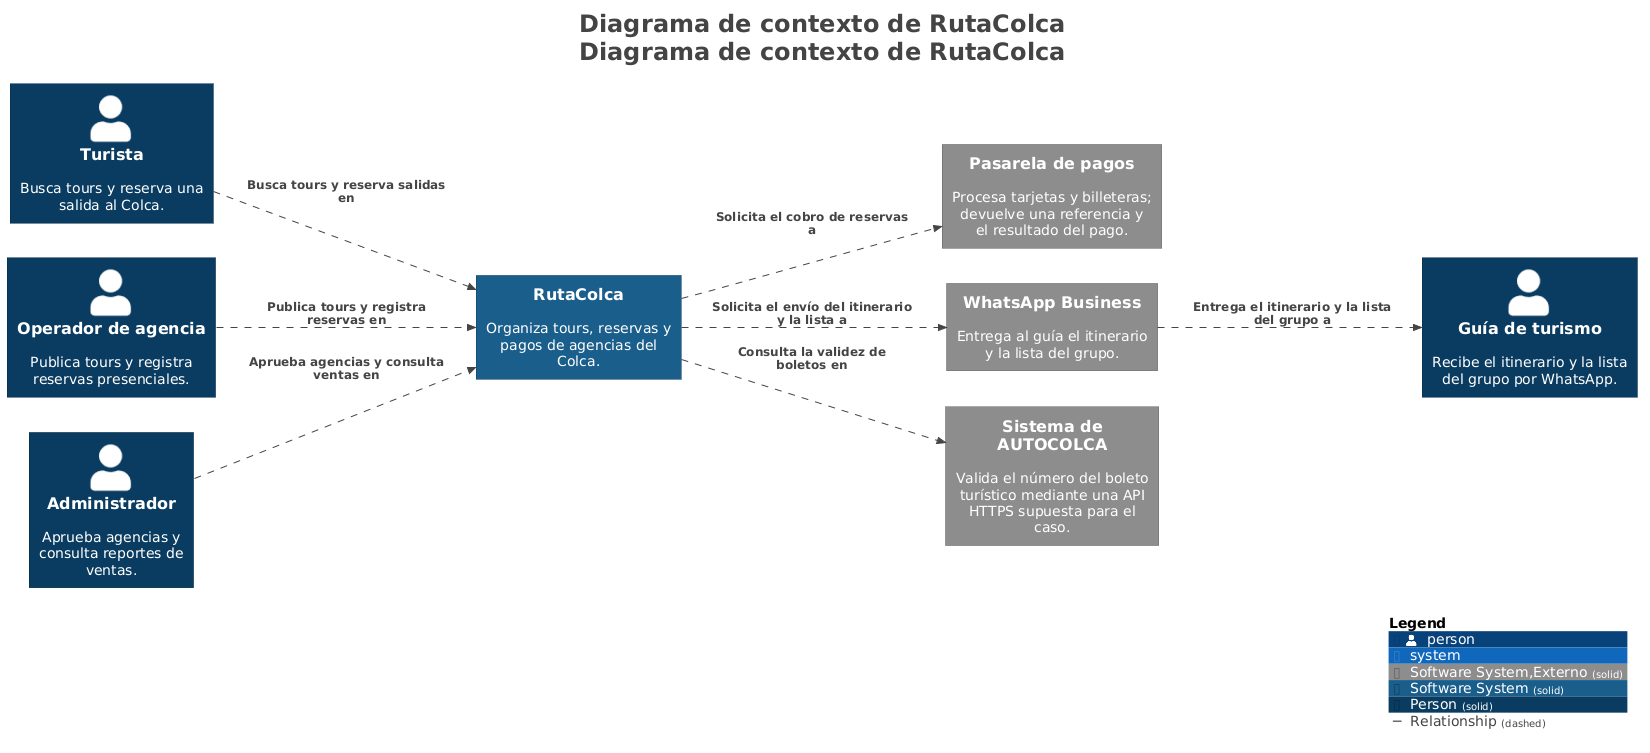

The diagram above was rendered by PlantUML. Its source (embedded in the PNG):
@startuml
title <size:24>Diagrama de contexto de RutaColca</size>\n<size:24>Diagrama de contexto de RutaColca</size>

set separator none
left to right direction

<style>
  root {
    BackgroundColor: #ffffff
    FontColor: #444444
  }
</style>

!include <C4/C4>
!include <C4/C4_Context>

AddElementTag("Software System,Externo", $bgColor="#8c8c8c", $borderColor="#626262", $fontColor="#ffffff", $sprite="", $shadowing="", $borderStyle="solid")
AddElementTag("Software System", $bgColor="#1b5e8b", $borderColor="#124161", $fontColor="#ffffff", $sprite="", $shadowing="", $borderStyle="solid")
AddElementTag("Person", $bgColor="#0b3d62", $borderColor="#072a44", $fontColor="#ffffff", $sprite="", $shadowing="", $borderStyle="solid")

AddRelTag("Relationship", $textColor="#444444", $lineColor="#444444", $lineStyle = DashedLine())

Person(Turista, "Turista", $descr="Busca tours y reserva una salida al Colca.", $tags="Person", $link="")
System(Pasareladepagos, "Pasarela de pagos", $descr="Procesa tarjetas y billeteras; devuelve una referencia y el resultado del pago.", $tags="Software System,Externo", $link="")
System(WhatsAppBusiness, "WhatsApp Business", $descr="Entrega al guía el itinerario y la lista del grupo.", $tags="Software System,Externo", $link="")
System(SistemadeAUTOCOLCA, "Sistema de AUTOCOLCA", $descr="Valida el número del boleto turístico mediante una API HTTPS supuesta para el caso.", $tags="Software System,Externo", $link="")
Person(Operadordeagencia, "Operador de agencia", $descr="Publica tours y registra reservas presenciales.", $tags="Person", $link="")
Person(Guíadeturismo, "Guía de turismo", $descr="Recibe el itinerario y la lista del grupo por WhatsApp.", $tags="Person", $link="")
Person(Administrador, "Administrador", $descr="Aprueba agencias y consulta reportes de ventas.", $tags="Person", $link="")
System(RutaColca, "RutaColca", $descr="Organiza tours, reservas y pagos de agencias del Colca.", $tags="Software System", $link="")

Rel(Turista, RutaColca, "Busca tours y reserva salidas en", $techn="", $tags="Relationship", $link="")
Rel(Operadordeagencia, RutaColca, "Publica tours y registra reservas en", $techn="", $tags="Relationship", $link="")
Rel(Administrador, RutaColca, "Aprueba agencias y consulta ventas en", $techn="", $tags="Relationship", $link="")
Rel(RutaColca, Pasareladepagos, "Solicita el cobro de reservas a", $techn="", $tags="Relationship", $link="")
Rel(RutaColca, SistemadeAUTOCOLCA, "Consulta la validez de boletos en", $techn="", $tags="Relationship", $link="")
Rel(RutaColca, WhatsAppBusiness, "Solicita el envío del itinerario y la lista a", $techn="", $tags="Relationship", $link="")
Rel(WhatsAppBusiness, Guíadeturismo, "Entrega el itinerario y la lista del grupo a", $techn="", $tags="Relationship", $link="")

SHOW_LEGEND(true)
hide stereotypes
@enduml